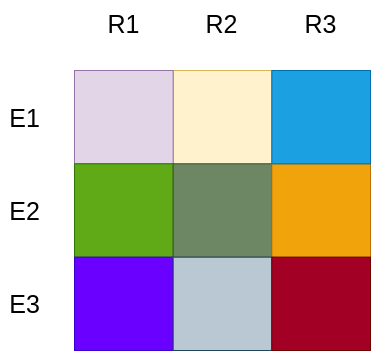

The diagram above was exported from draw.io. Its source (the exported page's mxGraphModel, read from the mxfile embedded in the PNG):
<mxGraphModel dx="1493" dy="845" grid="1" gridSize="10" guides="1" tooltips="1" connect="1" arrows="1" fold="1" page="1" pageScale="1" pageWidth="850" pageHeight="1100" math="0" shadow="0">
  <root>
    <mxCell id="0" />
    <mxCell id="1" parent="0" />
    <mxCell id="d_KYj0ieQp9U5ygOX-bd-1" value="" style="group" vertex="1" connectable="0" parent="1">
      <mxGeometry x="160" y="130" width="370" height="350" as="geometry" />
    </mxCell>
    <mxCell id="9keus_ob2_jhM-AXhWnu-1" value="" style="rounded=0;whiteSpace=wrap;html=1;fillColor=#d5e8d4;strokeColor=#82b366;" parent="d_KYj0ieQp9U5ygOX-bd-1" vertex="1">
      <mxGeometry x="74.00000000000001" y="70" width="296.00000000000006" height="280" as="geometry" />
    </mxCell>
    <mxCell id="9keus_ob2_jhM-AXhWnu-2" value="" style="endArrow=none;html=1;" parent="d_KYj0ieQp9U5ygOX-bd-1" edge="1">
      <mxGeometry width="50" height="50" relative="1" as="geometry">
        <mxPoint x="74.00000000000001" y="163.3333333333333" as="sourcePoint" />
        <mxPoint x="370.00000000000006" y="163.3333333333333" as="targetPoint" />
      </mxGeometry>
    </mxCell>
    <mxCell id="9keus_ob2_jhM-AXhWnu-3" value="" style="endArrow=none;html=1;" parent="d_KYj0ieQp9U5ygOX-bd-1" edge="1">
      <mxGeometry width="50" height="50" relative="1" as="geometry">
        <mxPoint x="74.00000000000001" y="256.66666666666663" as="sourcePoint" />
        <mxPoint x="370.00000000000006" y="256.66666666666663" as="targetPoint" />
      </mxGeometry>
    </mxCell>
    <mxCell id="9keus_ob2_jhM-AXhWnu-4" value="" style="endArrow=none;html=1;entryX=0.333;entryY=0;entryDx=0;entryDy=0;entryPerimeter=0;exitX=0.333;exitY=1;exitDx=0;exitDy=0;exitPerimeter=0;" parent="d_KYj0ieQp9U5ygOX-bd-1" source="9keus_ob2_jhM-AXhWnu-1" target="9keus_ob2_jhM-AXhWnu-1" edge="1">
      <mxGeometry width="50" height="50" relative="1" as="geometry">
        <mxPoint x="98.66666666666667" y="280" as="sourcePoint" />
        <mxPoint x="394.6666666666667" y="280" as="targetPoint" />
      </mxGeometry>
    </mxCell>
    <mxCell id="9keus_ob2_jhM-AXhWnu-5" value="" style="endArrow=none;html=1;entryX=0.333;entryY=0;entryDx=0;entryDy=0;entryPerimeter=0;exitX=0.333;exitY=1;exitDx=0;exitDy=0;exitPerimeter=0;" parent="d_KYj0ieQp9U5ygOX-bd-1" edge="1">
      <mxGeometry width="50" height="50" relative="1" as="geometry">
        <mxPoint x="271.3333333333335" y="349.99999999999994" as="sourcePoint" />
        <mxPoint x="271.3333333333335" y="70" as="targetPoint" />
      </mxGeometry>
    </mxCell>
    <mxCell id="9keus_ob2_jhM-AXhWnu-7" value="&lt;font style=&quot;font-size: 25px;&quot;&gt;E1&lt;/font&gt;" style="text;html=1;strokeColor=none;fillColor=none;align=center;verticalAlign=middle;whiteSpace=wrap;rounded=0;" parent="d_KYj0ieQp9U5ygOX-bd-1" vertex="1">
      <mxGeometry y="93.3333333333333" width="49.333333333333336" height="46.66666666666665" as="geometry" />
    </mxCell>
    <mxCell id="9keus_ob2_jhM-AXhWnu-8" value="&lt;font style=&quot;font-size: 25px;&quot;&gt;E3&lt;/font&gt;" style="text;html=1;strokeColor=none;fillColor=none;align=center;verticalAlign=middle;whiteSpace=wrap;rounded=0;" parent="d_KYj0ieQp9U5ygOX-bd-1" vertex="1">
      <mxGeometry y="280" width="49.333333333333336" height="46.66666666666665" as="geometry" />
    </mxCell>
    <mxCell id="9keus_ob2_jhM-AXhWnu-9" value="&lt;font style=&quot;font-size: 25px;&quot;&gt;E2&lt;/font&gt;" style="text;html=1;strokeColor=none;fillColor=none;align=center;verticalAlign=middle;whiteSpace=wrap;rounded=0;" parent="d_KYj0ieQp9U5ygOX-bd-1" vertex="1">
      <mxGeometry y="186.6666666666666" width="49.333333333333336" height="46.66666666666665" as="geometry" />
    </mxCell>
    <mxCell id="9keus_ob2_jhM-AXhWnu-10" value="&lt;font style=&quot;font-size: 25px;&quot;&gt;R1&lt;/font&gt;" style="text;html=1;strokeColor=none;fillColor=none;align=center;verticalAlign=middle;whiteSpace=wrap;rounded=0;" parent="d_KYj0ieQp9U5ygOX-bd-1" vertex="1">
      <mxGeometry x="98.66666666666667" width="49.333333333333336" height="46.66666666666665" as="geometry" />
    </mxCell>
    <mxCell id="9keus_ob2_jhM-AXhWnu-11" value="&lt;font style=&quot;font-size: 25px;&quot;&gt;R2&lt;/font&gt;" style="text;html=1;strokeColor=none;fillColor=none;align=center;verticalAlign=middle;whiteSpace=wrap;rounded=0;" parent="d_KYj0ieQp9U5ygOX-bd-1" vertex="1">
      <mxGeometry x="197.33333333333334" width="49.333333333333336" height="46.66666666666665" as="geometry" />
    </mxCell>
    <mxCell id="9keus_ob2_jhM-AXhWnu-12" value="&lt;font style=&quot;font-size: 25px;&quot;&gt;R3&lt;/font&gt;" style="text;html=1;strokeColor=none;fillColor=none;align=center;verticalAlign=middle;whiteSpace=wrap;rounded=0;" parent="d_KYj0ieQp9U5ygOX-bd-1" vertex="1">
      <mxGeometry x="296.00000000000006" width="49.333333333333336" height="46.66666666666665" as="geometry" />
    </mxCell>
    <mxCell id="9keus_ob2_jhM-AXhWnu-13" value="" style="rounded=0;whiteSpace=wrap;html=1;fillColor=#fff2cc;strokeColor=#d6b656;" parent="d_KYj0ieQp9U5ygOX-bd-1" vertex="1">
      <mxGeometry x="172.6666666666667" y="70" width="98.66666666666667" height="93.3333333333333" as="geometry" />
    </mxCell>
    <mxCell id="9keus_ob2_jhM-AXhWnu-14" value="" style="rounded=0;whiteSpace=wrap;html=1;fillColor=#e1d5e7;strokeColor=#9673a6;" parent="d_KYj0ieQp9U5ygOX-bd-1" vertex="1">
      <mxGeometry x="74.00000000000001" y="70" width="98.66666666666667" height="93.3333333333333" as="geometry" />
    </mxCell>
    <mxCell id="9keus_ob2_jhM-AXhWnu-15" value="" style="rounded=0;whiteSpace=wrap;html=1;fillColor=#60a917;strokeColor=#2D7600;fontColor=#ffffff;" parent="d_KYj0ieQp9U5ygOX-bd-1" vertex="1">
      <mxGeometry x="74.00000000000001" y="163.3333333333333" width="98.66666666666667" height="93.3333333333333" as="geometry" />
    </mxCell>
    <mxCell id="9keus_ob2_jhM-AXhWnu-16" value="" style="rounded=0;whiteSpace=wrap;html=1;fillColor=#6d8764;strokeColor=#3A5431;fontColor=#ffffff;" parent="d_KYj0ieQp9U5ygOX-bd-1" vertex="1">
      <mxGeometry x="172.6666666666667" y="163.3333333333333" width="98.66666666666667" height="93.3333333333333" as="geometry" />
    </mxCell>
    <mxCell id="9keus_ob2_jhM-AXhWnu-17" value="" style="rounded=0;whiteSpace=wrap;html=1;strokeColor=#BD7000;fillColor=#f0a30a;fontColor=#000000;" parent="d_KYj0ieQp9U5ygOX-bd-1" vertex="1">
      <mxGeometry x="271.3333333333334" y="163.3333333333333" width="98.66666666666667" height="93.3333333333333" as="geometry" />
    </mxCell>
    <mxCell id="9keus_ob2_jhM-AXhWnu-18" value="" style="rounded=0;whiteSpace=wrap;html=1;fillColor=#6a00ff;strokeColor=#3700CC;fontColor=#ffffff;" parent="d_KYj0ieQp9U5ygOX-bd-1" vertex="1">
      <mxGeometry x="74.00000000000001" y="256.66666666666663" width="98.66666666666667" height="93.3333333333333" as="geometry" />
    </mxCell>
    <mxCell id="9keus_ob2_jhM-AXhWnu-19" value="" style="rounded=0;whiteSpace=wrap;html=1;fillColor=#bac8d3;strokeColor=#23445d;" parent="d_KYj0ieQp9U5ygOX-bd-1" vertex="1">
      <mxGeometry x="172.6666666666667" y="256.66666666666663" width="98.66666666666667" height="93.3333333333333" as="geometry" />
    </mxCell>
    <mxCell id="9keus_ob2_jhM-AXhWnu-20" value="" style="rounded=0;whiteSpace=wrap;html=1;fillColor=#a20025;strokeColor=#6F0000;fontColor=#ffffff;" parent="d_KYj0ieQp9U5ygOX-bd-1" vertex="1">
      <mxGeometry x="271.3333333333334" y="256.66666666666663" width="98.66666666666667" height="93.3333333333333" as="geometry" />
    </mxCell>
    <mxCell id="9keus_ob2_jhM-AXhWnu-21" value="" style="rounded=0;whiteSpace=wrap;html=1;fillColor=#1ba1e2;strokeColor=#006EAF;fontColor=#ffffff;" parent="d_KYj0ieQp9U5ygOX-bd-1" vertex="1">
      <mxGeometry x="271.3333333333334" y="70" width="98.66666666666667" height="93.3333333333333" as="geometry" />
    </mxCell>
  </root>
</mxGraphModel>